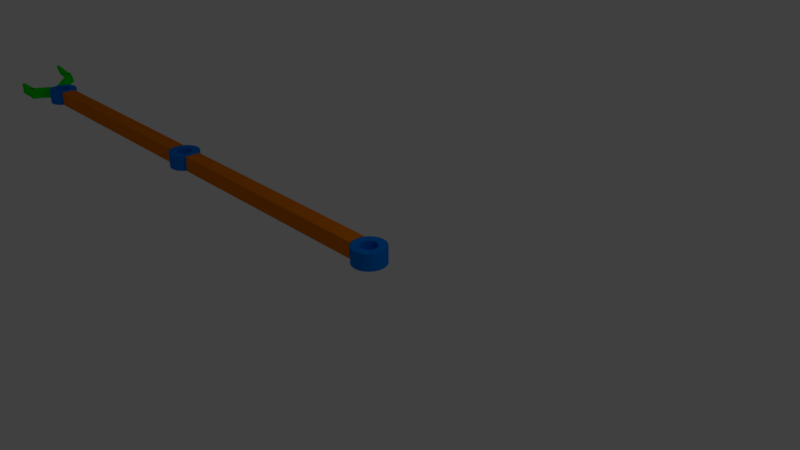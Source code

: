 # Source: Grip_rigid.blend  (saved by Blender 2.79.0; exported with 4.5.12 LTS)
import bpy
from mathutils import Matrix  # noqa: F401  (used for matrix-valued properties, if any)

bpy.ops.wm.read_factory_settings(use_empty=True)
scene = bpy.context.scene
scene.name = 'Scene'

# ---- collections
col_collection_1 = bpy.data.collections.new('Collection 1'); scene.collection.children.link(col_collection_1)

# ---- materials (node trees are filled in below, after node groups)
mat_material_006 = bpy.data.materials.new('Material.006')
mat_material_006.alpha_threshold = 0.0
mat_material_006.use_transparent_shadow = False
mat_material_006.diffuse_color = (0.0, 0.2, 0.8, 1.0)
mat_material_006.roughness = 0.5
mat_material_005 = bpy.data.materials.new('Material.005')
mat_material_005.alpha_threshold = 0.0
mat_material_005.use_transparent_shadow = False
mat_material_005.diffuse_color = (0.8, 0.2, 0.0, 1.0)
mat_material_005.roughness = 0.5
mat_material_004 = bpy.data.materials.new('Material.004')
mat_material_004.alpha_threshold = 0.0
mat_material_004.use_transparent_shadow = False
mat_material_004.diffuse_color = (0.0, 0.2, 0.8, 1.0)
mat_material_004.roughness = 0.5
mat_material_003 = bpy.data.materials.new('Material.003')
mat_material_003.alpha_threshold = 0.0
mat_material_003.use_transparent_shadow = False
mat_material_003.diffuse_color = (0.8, 0.2, 0.0, 1.0)
mat_material_003.roughness = 0.5
mat_material_002 = bpy.data.materials.new('Material.002')
mat_material_002.alpha_threshold = 0.0
mat_material_002.use_transparent_shadow = False
mat_material_002.diffuse_color = (0.0, 0.2, 0.8, 1.0)
mat_material_002.roughness = 0.5
mat_material = bpy.data.materials.new('Material')
mat_material.alpha_threshold = 0.0
mat_material.use_transparent_shadow = False
mat_material.diffuse_color = (0.0, 0.8, 0.0, 1.0)
mat_material.roughness = 0.5
mat_material_001 = bpy.data.materials.new('Material.001')
mat_material_001.alpha_threshold = 0.0
mat_material_001.use_transparent_shadow = False
mat_material_001.diffuse_color = (0.0, 0.8, 0.0, 1.0)
mat_material_001.roughness = 0.5

# ---- material node trees

# ---- world
world_world = bpy.data.worlds.new('World'); scene.world = world_world
world_world.color = (0.05088, 0.05088, 0.05088)
world_world.use_sun_shadow = False
world_world.sun_shadow_jitter_overblur = 0.0
world_world.cycles.sampling_method = 'MANUAL'

# ---- cameras
cam_camera = bpy.data.cameras.new('Camera')
cam_camera.clip_end = 100.0
cam_camera.lens = 35.0
cam_camera.sensor_width = 32.0
cam_camera.sensor_height = 18.0
cam_camera.ortho_scale = 7.314
cam_camera.dof.focus_distance = 0.0
cam_camera.dof.aperture_fstop = 128.0

# ---- lights
light_lamp = bpy.data.lights.new('Lamp', 'POINT')
light_lamp.transmission_factor = 0.0
light_lamp.cutoff_distance = 30.0
light_lamp.energy = 100.0
light_lamp.shadow_buffer_clip_start = 1.001
light_lamp.shadow_soft_size = 0.1
light_lamp.shadow_maximum_resolution = 0.006
light_lamp.use_absolute_resolution = True

# ---- meshes
me_cylinder_002 = bpy.data.meshes.new('Cylinder.002')
me_cylinder_002.from_pydata([(0.0, 1.0, -1.0), (0.0, 1.0, 1.0), (0.1951, 0.9808, -1.0), (0.1951, 0.9808, 1.0), (0.3827, 0.9239, -1.0), (0.3827, 0.9239, 1.0), (0.5556, 0.8315, -1.0), (0.5556, 0.8315, 1.0), (0.7071, 0.7071, -1.0), (0.7071, 0.7071, 1.0), (0.8315, 0.5556, -1.0), (0.8315, 0.5556, 1.0), (0.9239, 0.3827, -1.0), (0.9239, 0.3827, 1.0), (0.9808, 0.1951, -1.0), (0.9808, 0.1951, 1.0), (1.0, 7.55e-08, -1.0), (1.0, 7.55e-08, 1.0), (0.9808, -0.1951, -1.0), (0.9808, -0.1951, 1.0), (0.9239, -0.3827, -1.0), (0.9239, -0.3827, 1.0), (0.8315, -0.5556, -1.0), (0.8315, -0.5556, 1.0), (0.7071, -0.7071, -1.0), (0.7071, -0.7071, 1.0), (0.5556, -0.8315, -1.0), (0.5556, -0.8315, 1.0), (0.3827, -0.9239, -1.0), (0.3827, -0.9239, 1.0), (0.1951, -0.9808, -1.0), (0.1951, -0.9808, 1.0), (-3.258e-07, -1.0, -1.0), (-3.258e-07, -1.0, 1.0), (-0.1951, -0.9808, -1.0), (-0.1951, -0.9808, 1.0), (-0.3827, -0.9239, -1.0), (-0.3827, -0.9239, 1.0), (-0.5556, -0.8315, -1.0), (-0.5556, -0.8315, 1.0), (-0.7071, -0.7071, -1.0), (-0.7071, -0.7071, 1.0), (-0.8315, -0.5556, -1.0), (-0.8315, -0.5556, 1.0), (-0.9239, -0.3827, -1.0), (-0.9239, -0.3827, 1.0), (-0.9808, -0.1951, -1.0), (-0.9808, -0.1951, 1.0), (-1.0, 9.656e-07, -1.0), (-1.0, 9.656e-07, 1.0), (-0.9808, 0.1951, -1.0), (-0.9808, 0.1951, 1.0), (-0.9239, 0.3827, -1.0), (-0.9239, 0.3827, 1.0), (-0.8315, 0.5556, -1.0), (-0.8315, 0.5556, 1.0), (-0.7071, 0.7071, -1.0), (-0.7071, 0.7071, 1.0), (-0.5556, 0.8315, -1.0), (-0.5556, 0.8315, 1.0), (-0.3827, 0.9239, -1.0), (-0.3827, 0.9239, 1.0), (-0.1951, 0.9808, -1.0), (-0.1951, 0.9808, 1.0), (0.4157, -0.2778, 1.0), (0.4157, -0.2778, -1.0), (0.0, 0.5, 1.0), (0.0, 0.5, -1.0), (-0.09754, 0.4904, 1.0), (-0.09754, 0.4904, -1.0), (-0.1913, 0.4619, 1.0), (-0.1913, 0.4619, -1.0), (-0.4619, -0.1913, 1.0), (-0.4619, -0.1913, -1.0), (-0.4157, -0.2778, 1.0), (-0.4157, -0.2778, -1.0), (-0.4904, -0.09754, 1.0), (-0.4904, -0.09754, -1.0), (-0.3536, -0.3536, 1.0), (-0.3536, -0.3536, -1.0), (-0.09755, -0.4904, 1.0), (-0.09755, -0.4904, -1.0), (-1.629e-07, -0.5, 1.0), (-1.629e-07, -0.5, -1.0), (-0.1913, -0.4619, 1.0), (-0.1913, -0.4619, -1.0), (0.4904, 0.09755, 1.0), (0.4904, 0.09755, -1.0), (0.2778, 0.4157, 1.0), (0.2778, 0.4157, -1.0), (0.5, 3.775e-08, 1.0), (0.5, 3.775e-08, -1.0), (0.4619, 0.1913, 1.0), (0.4619, 0.1913, -1.0), (0.09755, -0.4904, 1.0), (0.09755, -0.4904, -1.0), (-0.3536, 0.3536, 1.0), (-0.3536, 0.3536, -1.0), (-0.2778, 0.4157, 1.0), (-0.2778, 0.4157, -1.0), (-0.4157, 0.2778, 1.0), (-0.4157, 0.2778, -1.0), (0.4904, -0.09755, 1.0), (0.4904, -0.09755, -1.0), (0.2778, -0.4157, 1.0), (0.2778, -0.4157, -1.0), (0.3536, -0.3536, 1.0), (0.3536, -0.3536, -1.0), (0.4619, -0.1913, 1.0), (0.4619, -0.1913, -1.0), (-0.5, 4.828e-07, 1.0), (-0.5, 4.828e-07, -1.0), (-0.2778, -0.4157, 1.0), (-0.2778, -0.4157, -1.0), (-0.4904, 0.09755, 1.0), (-0.4904, 0.09755, -1.0), (0.3536, 0.3536, 1.0), (0.3536, 0.3536, -1.0), (0.1913, -0.4619, 1.0), (0.1913, -0.4619, -1.0), (0.4157, 0.2778, 1.0), (0.4157, 0.2778, -1.0), (-0.4619, 0.1913, 1.0), (-0.4619, 0.1913, -1.0), (0.1913, 0.4619, 1.0), (0.1913, 0.4619, -1.0), (0.09755, 0.4904, 1.0), (0.09755, 0.4904, -1.0)], [], [(0, 1, 3, 2), (2, 3, 5, 4), (4, 5, 7, 6), (6, 7, 9, 8), (8, 9, 11, 10), (10, 11, 13, 12), (12, 13, 15, 14), (14, 15, 17, 16), (16, 17, 19, 18), (18, 19, 21, 20), (20, 21, 23, 22), (22, 23, 25, 24), (24, 25, 27, 26), (26, 27, 29, 28), (28, 29, 31, 30), (30, 31, 33, 32), (32, 33, 35, 34), (34, 35, 37, 36), (36, 37, 39, 38), (38, 39, 41, 40), (40, 41, 43, 42), (42, 43, 45, 44), (44, 45, 47, 46), (46, 47, 49, 48), (48, 49, 51, 50), (50, 51, 53, 52), (52, 53, 55, 54), (54, 55, 57, 56), (56, 57, 59, 58), (58, 59, 61, 60), (3, 1, 63, 61, 59, 57, 55, 53, 51, 49, 110, 114, 122, 100, 96, 98, 70, 68, 66, 126, 124, 88, 116, 120, 92, 86, 90, 17, 15, 13, 11, 9, 7, 5), (60, 61, 63, 62), (62, 63, 1, 0), (0, 2, 4, 6, 8, 10, 12, 14, 16, 91, 87, 93, 121, 117, 89, 125, 127, 67, 69, 71, 99, 97, 101, 123, 115, 111, 48, 50, 52, 54, 56, 58, 60, 62), (103, 102, 90, 91), (107, 106, 64, 65), (65, 64, 108, 109), (115, 114, 110, 111), (87, 86, 92, 93), (91, 90, 86, 87), (121, 120, 116, 117), (67, 66, 68, 69), (81, 80, 82, 83), (101, 100, 122, 123), (83, 82, 94, 95), (69, 68, 70, 71), (117, 116, 88, 89), (113, 112, 84, 85), (17, 90, 102, 108, 64, 106, 104, 118, 94, 82, 80, 84, 112, 78, 74, 72, 76, 110, 49, 47, 45, 43, 41, 39, 37, 35, 33, 31, 29, 27, 25, 23, 21, 19), (89, 88, 124, 125), (105, 104, 106, 107), (99, 98, 96, 97), (123, 122, 114, 115), (119, 118, 104, 105), (79, 78, 112, 113), (73, 72, 74, 75), (127, 126, 66, 67), (93, 92, 120, 121), (111, 110, 76, 77), (109, 108, 102, 103), (85, 84, 80, 81), (71, 70, 98, 99), (125, 124, 126, 127), (95, 94, 118, 119), (77, 76, 72, 73), (97, 96, 100, 101), (48, 111, 77, 73, 75, 79, 113, 85, 81, 83, 95, 119, 105, 107, 65, 109, 103, 91, 16, 18, 20, 22, 24, 26, 28, 30, 32, 34, 36, 38, 40, 42, 44, 46), (75, 74, 78, 79)])
me_cylinder_002.materials.append(mat_material_006)
me_cylinder_002.use_remesh_preserve_volume = False
me_cylinder_002.use_remesh_preserve_attributes = False
me_cylinder_002.use_mirror_vertex_groups = False
me_cylinder_002.update()
me_cube_002 = bpy.data.meshes.new('Cube.002')
me_cube_002.from_pydata([(-1.0, -1.0, -1.0), (-1.0, -1.0, 1.0), (-1.0, 1.0, -1.0), (-1.0, 1.0, 1.0), (1.0, -1.0, -1.0), (1.0, -1.0, 1.0), (1.0, 1.0, -1.0), (1.0, 1.0, 1.0)], [], [(0, 1, 3, 2), (2, 3, 7, 6), (6, 7, 5, 4), (4, 5, 1, 0), (2, 6, 4, 0), (7, 3, 1, 5)])
me_cube_002.materials.append(mat_material_005)
me_cube_002.use_remesh_preserve_volume = False
me_cube_002.use_remesh_preserve_attributes = False
me_cube_002.use_mirror_vertex_groups = False
me_cube_002.update()
me_cylinder_003 = bpy.data.meshes.new('Cylinder.003')
me_cylinder_003.from_pydata([(0.0, 1.0, -1.0), (0.0, 1.0, 1.0), (0.1951, 0.9808, -1.0), (0.1951, 0.9808, 1.0), (0.3827, 0.9239, -1.0), (0.3827, 0.9239, 1.0), (0.5556, 0.8315, -1.0), (0.5556, 0.8315, 1.0), (0.7071, 0.7071, -1.0), (0.7071, 0.7071, 1.0), (0.8315, 0.5556, -1.0), (0.8315, 0.5556, 1.0), (0.9239, 0.3827, -1.0), (0.9239, 0.3827, 1.0), (0.9808, 0.1951, -1.0), (0.9808, 0.1951, 1.0), (1.0, 7.55e-08, -1.0), (1.0, 7.55e-08, 1.0), (0.9808, -0.1951, -1.0), (0.9808, -0.1951, 1.0), (0.9239, -0.3827, -1.0), (0.9239, -0.3827, 1.0), (0.8315, -0.5556, -1.0), (0.8315, -0.5556, 1.0), (0.7071, -0.7071, -1.0), (0.7071, -0.7071, 1.0), (0.5556, -0.8315, -1.0), (0.5556, -0.8315, 1.0), (0.3827, -0.9239, -1.0), (0.3827, -0.9239, 1.0), (0.1951, -0.9808, -1.0), (0.1951, -0.9808, 1.0), (-3.258e-07, -1.0, -1.0), (-3.258e-07, -1.0, 1.0), (-0.1951, -0.9808, -1.0), (-0.1951, -0.9808, 1.0), (-0.3827, -0.9239, -1.0), (-0.3827, -0.9239, 1.0), (-0.5556, -0.8315, -1.0), (-0.5556, -0.8315, 1.0), (-0.7071, -0.7071, -1.0), (-0.7071, -0.7071, 1.0), (-0.8315, -0.5556, -1.0), (-0.8315, -0.5556, 1.0), (-0.9239, -0.3827, -1.0), (-0.9239, -0.3827, 1.0), (-0.9808, -0.1951, -1.0), (-0.9808, -0.1951, 1.0), (-1.0, 9.656e-07, -1.0), (-1.0, 9.656e-07, 1.0), (-0.9808, 0.1951, -1.0), (-0.9808, 0.1951, 1.0), (-0.9239, 0.3827, -1.0), (-0.9239, 0.3827, 1.0), (-0.8315, 0.5556, -1.0), (-0.8315, 0.5556, 1.0), (-0.7071, 0.7071, -1.0), (-0.7071, 0.7071, 1.0), (-0.5556, 0.8315, -1.0), (-0.5556, 0.8315, 1.0), (-0.3827, 0.9239, -1.0), (-0.3827, 0.9239, 1.0), (-0.1951, 0.9808, -1.0), (-0.1951, 0.9808, 1.0), (0.4157, -0.2778, 1.0), (0.4157, -0.2778, -1.0), (0.0, 0.5, 1.0), (0.0, 0.5, -1.0), (-0.09754, 0.4904, 1.0), (-0.09754, 0.4904, -1.0), (-0.1913, 0.4619, 1.0), (-0.1913, 0.4619, -1.0), (-0.4619, -0.1913, 1.0), (-0.4619, -0.1913, -1.0), (-0.4157, -0.2778, 1.0), (-0.4157, -0.2778, -1.0), (-0.4904, -0.09754, 1.0), (-0.4904, -0.09754, -1.0), (-0.3536, -0.3536, 1.0), (-0.3536, -0.3536, -1.0), (-0.09755, -0.4904, 1.0), (-0.09755, -0.4904, -1.0), (-1.629e-07, -0.5, 1.0), (-1.629e-07, -0.5, -1.0), (-0.1913, -0.4619, 1.0), (-0.1913, -0.4619, -1.0), (0.4904, 0.09755, 1.0), (0.4904, 0.09755, -1.0), (0.2778, 0.4157, 1.0), (0.2778, 0.4157, -1.0), (0.5, 3.775e-08, 1.0), (0.5, 3.775e-08, -1.0), (0.4619, 0.1913, 1.0), (0.4619, 0.1913, -1.0), (0.09755, -0.4904, 1.0), (0.09755, -0.4904, -1.0), (-0.3536, 0.3536, 1.0), (-0.3536, 0.3536, -1.0), (-0.2778, 0.4157, 1.0), (-0.2778, 0.4157, -1.0), (-0.4157, 0.2778, 1.0), (-0.4157, 0.2778, -1.0), (0.4904, -0.09755, 1.0), (0.4904, -0.09755, -1.0), (0.2778, -0.4157, 1.0), (0.2778, -0.4157, -1.0), (0.3536, -0.3536, 1.0), (0.3536, -0.3536, -1.0), (0.4619, -0.1913, 1.0), (0.4619, -0.1913, -1.0), (-0.5, 4.828e-07, 1.0), (-0.5, 4.828e-07, -1.0), (-0.2778, -0.4157, 1.0), (-0.2778, -0.4157, -1.0), (-0.4904, 0.09755, 1.0), (-0.4904, 0.09755, -1.0), (0.3536, 0.3536, 1.0), (0.3536, 0.3536, -1.0), (0.1913, -0.4619, 1.0), (0.1913, -0.4619, -1.0), (0.4157, 0.2778, 1.0), (0.4157, 0.2778, -1.0), (-0.4619, 0.1913, 1.0), (-0.4619, 0.1913, -1.0), (0.1913, 0.4619, 1.0), (0.1913, 0.4619, -1.0), (0.09755, 0.4904, 1.0), (0.09755, 0.4904, -1.0)], [], [(0, 1, 3, 2), (2, 3, 5, 4), (4, 5, 7, 6), (6, 7, 9, 8), (8, 9, 11, 10), (10, 11, 13, 12), (12, 13, 15, 14), (14, 15, 17, 16), (16, 17, 19, 18), (18, 19, 21, 20), (20, 21, 23, 22), (22, 23, 25, 24), (24, 25, 27, 26), (26, 27, 29, 28), (28, 29, 31, 30), (30, 31, 33, 32), (32, 33, 35, 34), (34, 35, 37, 36), (36, 37, 39, 38), (38, 39, 41, 40), (40, 41, 43, 42), (42, 43, 45, 44), (44, 45, 47, 46), (46, 47, 49, 48), (48, 49, 51, 50), (50, 51, 53, 52), (52, 53, 55, 54), (54, 55, 57, 56), (56, 57, 59, 58), (58, 59, 61, 60), (3, 1, 63, 61, 59, 57, 55, 53, 51, 49, 110, 114, 122, 100, 96, 98, 70, 68, 66, 126, 124, 88, 116, 120, 92, 86, 90, 17, 15, 13, 11, 9, 7, 5), (60, 61, 63, 62), (62, 63, 1, 0), (0, 2, 4, 6, 8, 10, 12, 14, 16, 91, 87, 93, 121, 117, 89, 125, 127, 67, 69, 71, 99, 97, 101, 123, 115, 111, 48, 50, 52, 54, 56, 58, 60, 62), (103, 102, 90, 91), (107, 106, 64, 65), (65, 64, 108, 109), (115, 114, 110, 111), (87, 86, 92, 93), (91, 90, 86, 87), (121, 120, 116, 117), (67, 66, 68, 69), (81, 80, 82, 83), (101, 100, 122, 123), (83, 82, 94, 95), (69, 68, 70, 71), (117, 116, 88, 89), (113, 112, 84, 85), (17, 90, 102, 108, 64, 106, 104, 118, 94, 82, 80, 84, 112, 78, 74, 72, 76, 110, 49, 47, 45, 43, 41, 39, 37, 35, 33, 31, 29, 27, 25, 23, 21, 19), (89, 88, 124, 125), (105, 104, 106, 107), (99, 98, 96, 97), (123, 122, 114, 115), (119, 118, 104, 105), (79, 78, 112, 113), (73, 72, 74, 75), (127, 126, 66, 67), (93, 92, 120, 121), (111, 110, 76, 77), (109, 108, 102, 103), (85, 84, 80, 81), (71, 70, 98, 99), (125, 124, 126, 127), (95, 94, 118, 119), (77, 76, 72, 73), (97, 96, 100, 101), (48, 111, 77, 73, 75, 79, 113, 85, 81, 83, 95, 119, 105, 107, 65, 109, 103, 91, 16, 18, 20, 22, 24, 26, 28, 30, 32, 34, 36, 38, 40, 42, 44, 46), (75, 74, 78, 79)])
me_cylinder_003.materials.append(mat_material_004)
me_cylinder_003.use_remesh_preserve_volume = False
me_cylinder_003.use_remesh_preserve_attributes = False
me_cylinder_003.use_mirror_vertex_groups = False
me_cylinder_003.update()
me_cube_001 = bpy.data.meshes.new('Cube.001')
me_cube_001.from_pydata([(-1.0, -1.0, -1.0), (-1.0, -1.0, 1.0), (-1.0, 1.0, -1.0), (-1.0, 1.0, 1.0), (1.0, -1.0, -1.0), (1.0, -1.0, 1.0), (1.0, 1.0, -1.0), (1.0, 1.0, 1.0)], [], [(0, 1, 3, 2), (2, 3, 7, 6), (6, 7, 5, 4), (4, 5, 1, 0), (2, 6, 4, 0), (7, 3, 1, 5)])
me_cube_001.materials.append(mat_material_003)
me_cube_001.use_remesh_preserve_volume = False
me_cube_001.use_remesh_preserve_attributes = False
me_cube_001.use_mirror_vertex_groups = False
me_cube_001.update()
me_cylinder_004 = bpy.data.meshes.new('Cylinder.004')
me_cylinder_004.from_pydata([(0.0, 1.0, -1.0), (0.0, 1.0, 1.0), (0.1951, 0.9808, -1.0), (0.1951, 0.9808, 1.0), (0.3827, 0.9239, -1.0), (0.3827, 0.9239, 1.0), (0.5556, 0.8315, -1.0), (0.5556, 0.8315, 1.0), (0.7071, 0.7071, -1.0), (0.7071, 0.7071, 1.0), (0.8315, 0.5556, -1.0), (0.8315, 0.5556, 1.0), (0.9239, 0.3827, -1.0), (0.9239, 0.3827, 1.0), (0.9808, 0.1951, -1.0), (0.9808, 0.1951, 1.0), (1.0, 7.55e-08, -1.0), (1.0, 7.55e-08, 1.0), (0.9808, -0.1951, -1.0), (0.9808, -0.1951, 1.0), (0.9239, -0.3827, -1.0), (0.9239, -0.3827, 1.0), (0.8315, -0.5556, -1.0), (0.8315, -0.5556, 1.0), (0.7071, -0.7071, -1.0), (0.7071, -0.7071, 1.0), (0.5556, -0.8315, -1.0), (0.5556, -0.8315, 1.0), (0.3827, -0.9239, -1.0), (0.3827, -0.9239, 1.0), (0.1951, -0.9808, -1.0), (0.1951, -0.9808, 1.0), (-3.258e-07, -1.0, -1.0), (-3.258e-07, -1.0, 1.0), (-0.1951, -0.9808, -1.0), (-0.1951, -0.9808, 1.0), (-0.3827, -0.9239, -1.0), (-0.3827, -0.9239, 1.0), (-0.5556, -0.8315, -1.0), (-0.5556, -0.8315, 1.0), (-0.7071, -0.7071, -1.0), (-0.7071, -0.7071, 1.0), (-0.8315, -0.5556, -1.0), (-0.8315, -0.5556, 1.0), (-0.9239, -0.3827, -1.0), (-0.9239, -0.3827, 1.0), (-0.9808, -0.1951, -1.0), (-0.9808, -0.1951, 1.0), (-1.0, 9.656e-07, -1.0), (-1.0, 9.656e-07, 1.0), (-0.9808, 0.1951, -1.0), (-0.9808, 0.1951, 1.0), (-0.9239, 0.3827, -1.0), (-0.9239, 0.3827, 1.0), (-0.8315, 0.5556, -1.0), (-0.8315, 0.5556, 1.0), (-0.7071, 0.7071, -1.0), (-0.7071, 0.7071, 1.0), (-0.5556, 0.8315, -1.0), (-0.5556, 0.8315, 1.0), (-0.3827, 0.9239, -1.0), (-0.3827, 0.9239, 1.0), (-0.1951, 0.9808, -1.0), (-0.1951, 0.9808, 1.0), (0.4157, -0.2778, 1.0), (0.4157, -0.2778, -1.0), (0.0, 0.5, 1.0), (0.0, 0.5, -1.0), (-0.09754, 0.4904, 1.0), (-0.09754, 0.4904, -1.0), (-0.1913, 0.4619, 1.0), (-0.1913, 0.4619, -1.0), (-0.4619, -0.1913, 1.0), (-0.4619, -0.1913, -1.0), (-0.4157, -0.2778, 1.0), (-0.4157, -0.2778, -1.0), (-0.4904, -0.09754, 1.0), (-0.4904, -0.09754, -1.0), (-0.3536, -0.3536, 1.0), (-0.3536, -0.3536, -1.0), (-0.09755, -0.4904, 1.0), (-0.09755, -0.4904, -1.0), (-1.629e-07, -0.5, 1.0), (-1.629e-07, -0.5, -1.0), (-0.1913, -0.4619, 1.0), (-0.1913, -0.4619, -1.0), (0.4904, 0.09755, 1.0), (0.4904, 0.09755, -1.0), (0.2778, 0.4157, 1.0), (0.2778, 0.4157, -1.0), (0.5, 3.775e-08, 1.0), (0.5, 3.775e-08, -1.0), (0.4619, 0.1913, 1.0), (0.4619, 0.1913, -1.0), (0.09755, -0.4904, 1.0), (0.09755, -0.4904, -1.0), (-0.3536, 0.3536, 1.0), (-0.3536, 0.3536, -1.0), (-0.2778, 0.4157, 1.0), (-0.2778, 0.4157, -1.0), (-0.4157, 0.2778, 1.0), (-0.4157, 0.2778, -1.0), (0.4904, -0.09755, 1.0), (0.4904, -0.09755, -1.0), (0.2778, -0.4157, 1.0), (0.2778, -0.4157, -1.0), (0.3536, -0.3536, 1.0), (0.3536, -0.3536, -1.0), (0.4619, -0.1913, 1.0), (0.4619, -0.1913, -1.0), (-0.5, 4.828e-07, 1.0), (-0.5, 4.828e-07, -1.0), (-0.2778, -0.4157, 1.0), (-0.2778, -0.4157, -1.0), (-0.4904, 0.09755, 1.0), (-0.4904, 0.09755, -1.0), (0.3536, 0.3536, 1.0), (0.3536, 0.3536, -1.0), (0.1913, -0.4619, 1.0), (0.1913, -0.4619, -1.0), (0.4157, 0.2778, 1.0), (0.4157, 0.2778, -1.0), (-0.4619, 0.1913, 1.0), (-0.4619, 0.1913, -1.0), (0.1913, 0.4619, 1.0), (0.1913, 0.4619, -1.0), (0.09755, 0.4904, 1.0), (0.09755, 0.4904, -1.0)], [], [(0, 1, 3, 2), (2, 3, 5, 4), (4, 5, 7, 6), (6, 7, 9, 8), (8, 9, 11, 10), (10, 11, 13, 12), (12, 13, 15, 14), (14, 15, 17, 16), (16, 17, 19, 18), (18, 19, 21, 20), (20, 21, 23, 22), (22, 23, 25, 24), (24, 25, 27, 26), (26, 27, 29, 28), (28, 29, 31, 30), (30, 31, 33, 32), (32, 33, 35, 34), (34, 35, 37, 36), (36, 37, 39, 38), (38, 39, 41, 40), (40, 41, 43, 42), (42, 43, 45, 44), (44, 45, 47, 46), (46, 47, 49, 48), (48, 49, 51, 50), (50, 51, 53, 52), (52, 53, 55, 54), (54, 55, 57, 56), (56, 57, 59, 58), (58, 59, 61, 60), (3, 1, 63, 61, 59, 57, 55, 53, 51, 49, 110, 114, 122, 100, 96, 98, 70, 68, 66, 126, 124, 88, 116, 120, 92, 86, 90, 17, 15, 13, 11, 9, 7, 5), (60, 61, 63, 62), (62, 63, 1, 0), (0, 2, 4, 6, 8, 10, 12, 14, 16, 91, 87, 93, 121, 117, 89, 125, 127, 67, 69, 71, 99, 97, 101, 123, 115, 111, 48, 50, 52, 54, 56, 58, 60, 62), (103, 102, 90, 91), (107, 106, 64, 65), (65, 64, 108, 109), (115, 114, 110, 111), (87, 86, 92, 93), (91, 90, 86, 87), (121, 120, 116, 117), (67, 66, 68, 69), (81, 80, 82, 83), (101, 100, 122, 123), (83, 82, 94, 95), (69, 68, 70, 71), (117, 116, 88, 89), (113, 112, 84, 85), (17, 90, 102, 108, 64, 106, 104, 118, 94, 82, 80, 84, 112, 78, 74, 72, 76, 110, 49, 47, 45, 43, 41, 39, 37, 35, 33, 31, 29, 27, 25, 23, 21, 19), (89, 88, 124, 125), (105, 104, 106, 107), (99, 98, 96, 97), (123, 122, 114, 115), (119, 118, 104, 105), (79, 78, 112, 113), (73, 72, 74, 75), (127, 126, 66, 67), (93, 92, 120, 121), (111, 110, 76, 77), (109, 108, 102, 103), (85, 84, 80, 81), (71, 70, 98, 99), (125, 124, 126, 127), (95, 94, 118, 119), (77, 76, 72, 73), (97, 96, 100, 101), (48, 111, 77, 73, 75, 79, 113, 85, 81, 83, 95, 119, 105, 107, 65, 109, 103, 91, 16, 18, 20, 22, 24, 26, 28, 30, 32, 34, 36, 38, 40, 42, 44, 46), (75, 74, 78, 79)])
me_cylinder_004.materials.append(mat_material_002)
me_cylinder_004.use_remesh_preserve_volume = False
me_cylinder_004.use_remesh_preserve_attributes = False
me_cylinder_004.use_mirror_vertex_groups = False
me_cylinder_004.update()
me_cube_000 = bpy.data.meshes.new('Cube.000')
me_cube_000.from_pydata([(-2.654, -16.32, -1.0), (-2.654, -16.32, 1.0), (-2.827, -15.32, -1.0), (-2.827, -15.32, 1.0), (-1.654, 1.0, -1.0), (-1.654, 1.0, 1.0), (-1.827, 2.0, -1.0), (-1.827, 2.0, 1.0), (-2.0, -1.0, -1.0), (-2.0, -1.0, 1.0), (-2.0, 1.0, -1.0), (-2.0, 1.0, 1.0), (0.0, -1.0, -1.0), (0.0, -1.0, 1.0), (0.0, 1.0, -1.0), (0.0, 1.0, 1.0), (-1.654, 1.0, 0.6536), (-1.654, 1.0, -1.0), (-1.769, -1.0, -1.0), (-1.755, -0.7549, -1.0), (-1.654, 1.0, 1.0), (-1.769, -1.0, 1.0), (-1.672, 0.6725, 1.0), (-1.797, -1.0, 1.0), (-1.677, 0.6768, 1.0), (-1.885, 1.0, -1.0), (-2.0, -1.0, -0.6536), (-2.0, -1.0, -1.0), (-1.885, 1.0, 1.0), (-1.891, 0.8908, 1.0), (-2.0, -1.0, 1.0), (-1.872, 1.0, -1.0), (-1.885, 1.0, 1.0), (-1.962, -1.0, -1.0), (-1.755, -0.7549, -1.0), (-1.797, -1.0, 1.0), (-1.769, -1.0, 1.0), (-1.885, 1.0, -1.0)], [(16, 17), (18, 19), (22, 24), (21, 23), (18, 8), (30, 26)], [(0, 1, 3, 2), (2, 3, 30, 29, 28, 25, 27), (6, 7, 5, 4), (4, 5, 22, 21, 18, 34), (2, 27, 25, 6, 4, 34, 18, 0), (7, 32, 29, 23, 30, 3, 1, 36, 22, 5), (8, 9, 11, 10), (10, 11, 28, 25, 31, 37), (14, 15, 13, 12), (12, 13, 21, 35, 9, 8, 33), (10, 37, 31, 19, 17, 14, 12, 33, 8), (15, 20, 22, 21, 13), (25, 28, 29, 32, 7, 6), (21, 22, 20, 28, 11, 9, 35), (31, 25, 28, 20, 15, 14, 17), (30, 23, 29), (21, 22, 36, 1, 0, 18), (17, 19, 31)])
me_cube_000.materials.append(mat_material)
me_cube_000.use_remesh_preserve_volume = False
me_cube_000.use_remesh_preserve_attributes = False
me_cube_000.use_mirror_vertex_groups = False
me_cube_000.update()
me_cube_006 = bpy.data.meshes.new('Cube.006')
me_cube_006.from_pydata([(-2.827, 15.32, -1.0), (-2.827, 15.32, 1.0), (-2.654, 16.32, -1.0), (-2.654, 16.32, 1.0), (-1.827, -2.0, -1.0), (-1.827, -2.0, 1.0), (-1.654, -1.0, -1.0), (-1.654, -1.0, 1.0), (-2.0, -1.0, -1.0), (-2.0, -1.0, 1.0), (-2.0, 1.0, -1.0), (-2.0, 1.0, 1.0), (0.0, -1.0, -1.0), (0.0, -1.0, 1.0), (0.0, 1.0, -1.0), (0.0, 1.0, 1.0), (-2.0, 1.0, -1.0), (-1.797, 1.0, -1.0), (-1.885, -1.0, -1.0), (-1.891, -0.8908, -1.0), (-2.0, 1.0, 0.6536), (-2.0, 1.0, 1.0), (-1.885, -1.0, 1.0), (-1.872, -1.0, 1.0), (-1.769, 1.0, 1.0), (-1.755, 0.7549, 1.0), (-1.769, 1.0, -1.0), (-1.672, -0.6725, -1.0), (-1.654, -1.0, 1.0), (-1.654, -1.0, -0.6536), (-1.654, -1.0, -1.0), (-1.769, 1.0, -1.0), (-1.962, 1.0, 1.0), (-1.755, 0.7549, 1.0), (-1.885, -1.0, -1.0), (-1.885, -1.0, 1.0), (-1.797, 1.0, -1.0)], [(20, 16), (11, 24), (26, 17), (24, 26), (24, 25), (28, 29)], [(0, 1, 3, 2), (2, 3, 24, 33, 7, 6, 27, 31), (6, 7, 5, 4), (4, 5, 22, 18, 19, 34), (2, 31, 27, 6, 4, 34, 19, 17, 16, 0), (7, 33, 24, 3, 1, 21, 22, 5), (8, 9, 11, 10), (10, 11, 32, 15, 14, 26, 36), (14, 15, 13, 12), (12, 13, 28, 23, 22, 18, 30), (10, 36, 26, 27, 18, 8), (15, 32, 11, 9, 35, 23, 25, 28, 13), (28, 25, 23), (18, 22, 23, 35, 9, 8), (16, 17, 19), (18, 27, 30), (30, 27, 26, 14, 12), (19, 18, 22, 21, 1, 0, 16)])
me_cube_006.materials.append(mat_material_001)
me_cube_006.use_remesh_preserve_volume = False
me_cube_006.use_remesh_preserve_attributes = False
me_cube_006.use_mirror_vertex_groups = False
me_cube_006.update()

# ---- objects
ob_axis1 = bpy.data.objects.new('axis1', me_cylinder_002)
ob_arm1 = bpy.data.objects.new('arm1', me_cube_002)
ob_axis2 = bpy.data.objects.new('axis2', me_cylinder_003)
ob_arm2 = bpy.data.objects.new('arm2', me_cube_001)
ob_axis3 = bpy.data.objects.new('axis3', me_cylinder_004)
ob_gripper_right = bpy.data.objects.new('gripper_right', me_cube_000)
ob_gripper_left = bpy.data.objects.new('gripper_left', me_cube_006)
ob_lamp = bpy.data.objects.new('Lamp', light_lamp)
ob_camera = bpy.data.objects.new('Camera', cam_camera)

# ---- transforms, parenting, visibility, modifiers, constraints
ob_axis1.location = (0.0, 0.0, 0.0)
ob_axis1.scale = (0.25, 0.25, 0.125)
ob_axis1.lineart.crease_threshold = 0.0
_m = ob_axis1.modifiers.new('Collision', 'COLLISION')
ob_arm1.parent = ob_axis1
ob_arm1.matrix_parent_inverse = Matrix(((4.0, 0.0, 0.0, 0.0), (0.0, 4.0, 0.0, 0.0), (0.0, 0.0, 8.0, 0.0), (0.0, 0.0, 0.0, 1.0)))
ob_arm1.location = (-2.25, 0.0, 0.0)
ob_arm1.scale = (2.0, 0.125, 0.125)
ob_arm1.lineart.crease_threshold = 0.0
ob_axis2.parent = ob_arm1
ob_axis2.matrix_parent_inverse = Matrix(((0.5, 0.0, 0.0, 1.125), (0.0, 8.0, 0.0, 0.0), (0.0, 0.0, 8.0, 0.0), (0.0, 0.0, 0.0, 1.0)))
ob_axis2.location = (-4.5, 0.0, 0.0)
ob_axis2.scale = (0.25, 0.25, 0.125)
ob_axis2.lineart.crease_threshold = 0.0
ob_arm2.parent = ob_axis2
ob_arm2.matrix_parent_inverse = Matrix(((4.0, 0.0, 0.0, 18.0), (0.0, 4.0, 0.0, 0.0), (0.0, 0.0, 8.0, 0.0), (0.0, 0.0, 0.0, 1.0)))
ob_arm2.location = (-6.75, 0.0, 0.0)
ob_arm2.scale = (2.0, 0.125, 0.125)
ob_arm2.lineart.crease_threshold = 0.0
ob_axis3.parent = ob_arm2
ob_axis3.matrix_parent_inverse = Matrix(((0.5, 0.0, 0.0, 3.375), (0.0, 8.0, 0.0, 0.0), (0.0, 0.0, 8.0, 0.0), (0.0, 0.0, 0.0, 1.0)))
ob_axis3.location = (-9.0, 0.0, 0.0)
ob_axis3.scale = (0.25, 0.25, 0.125)
ob_axis3.lineart.crease_threshold = 0.0
ob_gripper_right.parent = ob_axis3
ob_gripper_right.matrix_parent_inverse = Matrix(((4.0, 0.0, 0.0, 36.0), (0.0, 4.0, 0.0, 0.0), (0.0, 0.0, 8.0, 0.0), (0.0, 0.0, 0.0, 1.0)))
ob_gripper_right.location = (-9.262, 0.0, 0.0)
ob_gripper_right.rotation_euler = (0.0, 0.3491, -1.047)
ob_gripper_right.scale = (0.25, 0.025, 0.1)
ob_gripper_right.lineart.crease_threshold = 0.0
ob_gripper_left.parent = ob_axis3
ob_gripper_left.matrix_parent_inverse = Matrix(((4.0, 0.0, 0.0, 36.0), (0.0, 4.0, 0.0, 0.0), (0.0, 0.0, 8.0, 0.0), (0.0, 0.0, 0.0, 1.0)))
ob_gripper_left.location = (-9.262, 0.0, 0.0)
ob_gripper_left.rotation_euler = (0.0, -0.0, 1.047)
ob_gripper_left.scale = (0.25, 0.025, 0.1)
ob_gripper_left.lineart.crease_threshold = 0.0
ob_lamp.location = (4.076, 1.005, 5.904)
ob_lamp.rotation_euler = (0.6503, 0.05522, 1.866)
ob_lamp.lock_rotations_4d = False
ob_lamp.empty_display_type = 'ARROWS'
ob_lamp.color = (0.0, 0.0, 0.0, 0.0)
ob_lamp.lineart.crease_threshold = 0.0
ob_camera.location = (7.481, -6.508, 5.344)
ob_camera.rotation_euler = (1.109, 0.0, 0.8149)
ob_camera.lock_rotations_4d = False
ob_camera.empty_display_type = 'ARROWS'
ob_camera.color = (0.0, 0.0, 0.0, 0.0)
ob_camera.display_type = 'WIRE'
ob_camera.lineart.crease_threshold = 0.0

# ---- collection membership
col_collection_1.objects.link(ob_axis1)
col_collection_1.objects.link(ob_arm1)
col_collection_1.objects.link(ob_axis2)
col_collection_1.objects.link(ob_arm2)
col_collection_1.objects.link(ob_axis3)
col_collection_1.objects.link(ob_gripper_right)
col_collection_1.objects.link(ob_gripper_left)
col_collection_1.objects.link(ob_lamp)
col_collection_1.objects.link(ob_camera)

# ---- scene / render settings (as saved in the file)
scene.camera = ob_camera
scene.frame_start = 1; scene.frame_end = 250; scene.frame_set(3)
scene.render.engine = 'BLENDER_EEVEE_NEXT'
scene.render.resolution_percentage = 50
scene.render.dither_intensity = 0.0
scene.cycles.use_denoising = False
scene.cycles.samples = 128
scene.cycles.sampling_pattern = 'TABULATED_SOBOL'
scene.cycles.use_adaptive_sampling = False
scene.cycles.use_light_tree = False
scene.cycles.blur_glossy = 0.0
scene.cycles.sample_clamp_indirect = 0.0
scene.view_settings.view_transform = 'Standard'
bpy.context.view_layer.update()
